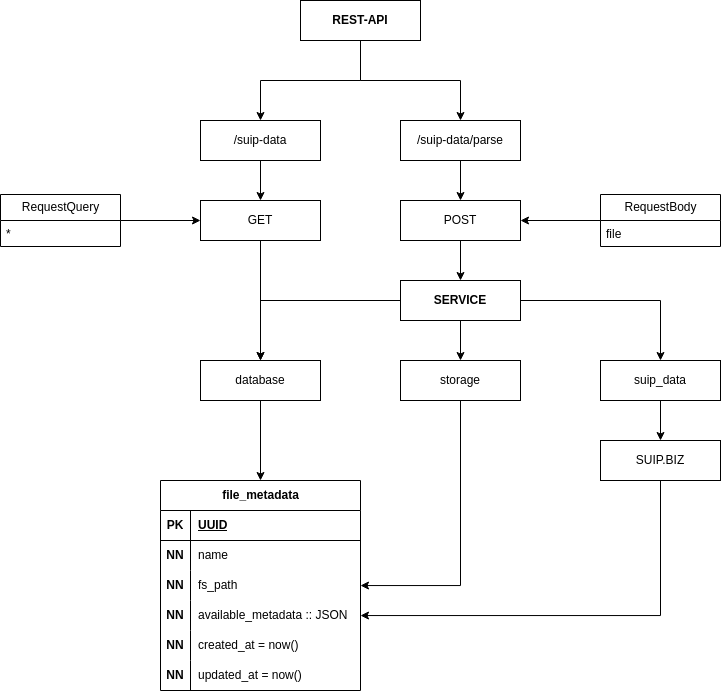

The diagram above was exported from draw.io. Its source (the exported page's mxGraphModel, read from the mxfile embedded in the PNG):
<mxGraphModel dx="1678" dy="992" grid="1" gridSize="10" guides="1" tooltips="1" connect="1" arrows="1" fold="1" page="1" pageScale="1" pageWidth="850" pageHeight="1100" math="0" shadow="0">
  <root>
    <mxCell id="0" />
    <mxCell id="1" parent="0" />
    <mxCell id="46TvxOgRQQvL3XD7Ghu--1" style="edgeStyle=orthogonalEdgeStyle;rounded=0;orthogonalLoop=1;jettySize=auto;html=1;" edge="1" parent="1" source="46TvxOgRQQvL3XD7Ghu--2" target="46TvxOgRQQvL3XD7Ghu--4">
      <mxGeometry relative="1" as="geometry" />
    </mxCell>
    <mxCell id="46TvxOgRQQvL3XD7Ghu--2" value="&lt;div&gt;&lt;span style=&quot;background-color: transparent; color: light-dark(rgb(0, 0, 0), rgb(255, 255, 255));&quot;&gt;/suip-data&lt;/span&gt;&lt;/div&gt;" style="whiteSpace=wrap;html=1;rounded=0;" vertex="1" parent="1">
      <mxGeometry x="240" y="240" width="120" height="40" as="geometry" />
    </mxCell>
    <mxCell id="46TvxOgRQQvL3XD7Ghu--3" style="edgeStyle=orthogonalEdgeStyle;rounded=0;orthogonalLoop=1;jettySize=auto;html=1;" edge="1" parent="1" source="46TvxOgRQQvL3XD7Ghu--4" target="46TvxOgRQQvL3XD7Ghu--8">
      <mxGeometry relative="1" as="geometry" />
    </mxCell>
    <mxCell id="46TvxOgRQQvL3XD7Ghu--4" value="GET" style="whiteSpace=wrap;html=1;rounded=0;" vertex="1" parent="1">
      <mxGeometry x="240" y="320" width="120" height="40" as="geometry" />
    </mxCell>
    <mxCell id="46TvxOgRQQvL3XD7Ghu--5" style="edgeStyle=orthogonalEdgeStyle;rounded=0;orthogonalLoop=1;jettySize=auto;html=1;" edge="1" parent="1" source="46TvxOgRQQvL3XD7Ghu--6" target="46TvxOgRQQvL3XD7Ghu--45">
      <mxGeometry relative="1" as="geometry" />
    </mxCell>
    <mxCell id="46TvxOgRQQvL3XD7Ghu--6" value="POST" style="whiteSpace=wrap;html=1;rounded=0;" vertex="1" parent="1">
      <mxGeometry x="440" y="320" width="120" height="40" as="geometry" />
    </mxCell>
    <mxCell id="46TvxOgRQQvL3XD7Ghu--7" style="edgeStyle=orthogonalEdgeStyle;rounded=0;orthogonalLoop=1;jettySize=auto;html=1;" edge="1" parent="1" source="46TvxOgRQQvL3XD7Ghu--8" target="46TvxOgRQQvL3XD7Ghu--9">
      <mxGeometry relative="1" as="geometry" />
    </mxCell>
    <mxCell id="46TvxOgRQQvL3XD7Ghu--8" value="&lt;div&gt;&lt;span style=&quot;background-color: transparent; color: light-dark(rgb(0, 0, 0), rgb(255, 255, 255));&quot;&gt;database&lt;/span&gt;&lt;/div&gt;" style="whiteSpace=wrap;html=1;" vertex="1" parent="1">
      <mxGeometry x="240" y="480" width="120" height="40" as="geometry" />
    </mxCell>
    <mxCell id="46TvxOgRQQvL3XD7Ghu--9" value="file_metadata" style="shape=table;startSize=30;container=1;collapsible=1;childLayout=tableLayout;fixedRows=1;rowLines=0;fontStyle=1;align=center;resizeLast=1;html=1;" vertex="1" parent="1">
      <mxGeometry x="200" y="600" width="200" height="210" as="geometry" />
    </mxCell>
    <mxCell id="46TvxOgRQQvL3XD7Ghu--10" value="" style="shape=tableRow;horizontal=0;startSize=0;swimlaneHead=0;swimlaneBody=0;fillColor=none;collapsible=0;dropTarget=0;points=[[0,0.5],[1,0.5]];portConstraint=eastwest;top=0;left=0;right=0;bottom=1;" vertex="1" parent="46TvxOgRQQvL3XD7Ghu--9">
      <mxGeometry y="30" width="200" height="30" as="geometry" />
    </mxCell>
    <mxCell id="46TvxOgRQQvL3XD7Ghu--11" value="PK" style="shape=partialRectangle;connectable=0;fillColor=none;top=0;left=0;bottom=0;right=0;fontStyle=1;overflow=hidden;whiteSpace=wrap;html=1;" vertex="1" parent="46TvxOgRQQvL3XD7Ghu--10">
      <mxGeometry width="30" height="30" as="geometry">
        <mxRectangle width="30" height="30" as="alternateBounds" />
      </mxGeometry>
    </mxCell>
    <mxCell id="46TvxOgRQQvL3XD7Ghu--12" value="UUID" style="shape=partialRectangle;connectable=0;fillColor=none;top=0;left=0;bottom=0;right=0;align=left;spacingLeft=6;fontStyle=5;overflow=hidden;whiteSpace=wrap;html=1;" vertex="1" parent="46TvxOgRQQvL3XD7Ghu--10">
      <mxGeometry x="30" width="170" height="30" as="geometry">
        <mxRectangle width="170" height="30" as="alternateBounds" />
      </mxGeometry>
    </mxCell>
    <mxCell id="46TvxOgRQQvL3XD7Ghu--13" style="shape=tableRow;horizontal=0;startSize=0;swimlaneHead=0;swimlaneBody=0;fillColor=none;collapsible=0;dropTarget=0;points=[[0,0.5],[1,0.5]];portConstraint=eastwest;top=0;left=0;right=0;bottom=0;" vertex="1" parent="46TvxOgRQQvL3XD7Ghu--9">
      <mxGeometry y="60" width="200" height="30" as="geometry" />
    </mxCell>
    <mxCell id="46TvxOgRQQvL3XD7Ghu--14" value="&lt;b&gt;NN&lt;/b&gt;" style="shape=partialRectangle;connectable=0;fillColor=none;top=0;left=0;bottom=0;right=0;editable=1;overflow=hidden;whiteSpace=wrap;html=1;" vertex="1" parent="46TvxOgRQQvL3XD7Ghu--13">
      <mxGeometry width="30" height="30" as="geometry">
        <mxRectangle width="30" height="30" as="alternateBounds" />
      </mxGeometry>
    </mxCell>
    <mxCell id="46TvxOgRQQvL3XD7Ghu--15" value="name" style="shape=partialRectangle;connectable=0;fillColor=none;top=0;left=0;bottom=0;right=0;align=left;spacingLeft=6;overflow=hidden;whiteSpace=wrap;html=1;" vertex="1" parent="46TvxOgRQQvL3XD7Ghu--13">
      <mxGeometry x="30" width="170" height="30" as="geometry">
        <mxRectangle width="170" height="30" as="alternateBounds" />
      </mxGeometry>
    </mxCell>
    <mxCell id="46TvxOgRQQvL3XD7Ghu--16" style="shape=tableRow;horizontal=0;startSize=0;swimlaneHead=0;swimlaneBody=0;fillColor=none;collapsible=0;dropTarget=0;points=[[0,0.5],[1,0.5]];portConstraint=eastwest;top=0;left=0;right=0;bottom=0;" vertex="1" parent="46TvxOgRQQvL3XD7Ghu--9">
      <mxGeometry y="90" width="200" height="30" as="geometry" />
    </mxCell>
    <mxCell id="46TvxOgRQQvL3XD7Ghu--17" value="&lt;b&gt;NN&lt;/b&gt;" style="shape=partialRectangle;connectable=0;fillColor=none;top=0;left=0;bottom=0;right=0;editable=1;overflow=hidden;whiteSpace=wrap;html=1;" vertex="1" parent="46TvxOgRQQvL3XD7Ghu--16">
      <mxGeometry width="30" height="30" as="geometry">
        <mxRectangle width="30" height="30" as="alternateBounds" />
      </mxGeometry>
    </mxCell>
    <mxCell id="46TvxOgRQQvL3XD7Ghu--18" value="fs_path" style="shape=partialRectangle;connectable=0;fillColor=none;top=0;left=0;bottom=0;right=0;align=left;spacingLeft=6;overflow=hidden;whiteSpace=wrap;html=1;" vertex="1" parent="46TvxOgRQQvL3XD7Ghu--16">
      <mxGeometry x="30" width="170" height="30" as="geometry">
        <mxRectangle width="170" height="30" as="alternateBounds" />
      </mxGeometry>
    </mxCell>
    <mxCell id="46TvxOgRQQvL3XD7Ghu--19" style="shape=tableRow;horizontal=0;startSize=0;swimlaneHead=0;swimlaneBody=0;fillColor=none;collapsible=0;dropTarget=0;points=[[0,0.5],[1,0.5]];portConstraint=eastwest;top=0;left=0;right=0;bottom=0;" vertex="1" parent="46TvxOgRQQvL3XD7Ghu--9">
      <mxGeometry y="120" width="200" height="30" as="geometry" />
    </mxCell>
    <mxCell id="46TvxOgRQQvL3XD7Ghu--20" value="&lt;b&gt;NN&lt;/b&gt;" style="shape=partialRectangle;connectable=0;fillColor=none;top=0;left=0;bottom=0;right=0;editable=1;overflow=hidden;whiteSpace=wrap;html=1;" vertex="1" parent="46TvxOgRQQvL3XD7Ghu--19">
      <mxGeometry width="30" height="30" as="geometry">
        <mxRectangle width="30" height="30" as="alternateBounds" />
      </mxGeometry>
    </mxCell>
    <mxCell id="46TvxOgRQQvL3XD7Ghu--21" value="available_metadata :: JSON" style="shape=partialRectangle;connectable=0;fillColor=none;top=0;left=0;bottom=0;right=0;align=left;spacingLeft=6;overflow=hidden;whiteSpace=wrap;html=1;" vertex="1" parent="46TvxOgRQQvL3XD7Ghu--19">
      <mxGeometry x="30" width="170" height="30" as="geometry">
        <mxRectangle width="170" height="30" as="alternateBounds" />
      </mxGeometry>
    </mxCell>
    <mxCell id="46TvxOgRQQvL3XD7Ghu--22" value="" style="shape=tableRow;horizontal=0;startSize=0;swimlaneHead=0;swimlaneBody=0;fillColor=none;collapsible=0;dropTarget=0;points=[[0,0.5],[1,0.5]];portConstraint=eastwest;top=0;left=0;right=0;bottom=0;" vertex="1" parent="46TvxOgRQQvL3XD7Ghu--9">
      <mxGeometry y="150" width="200" height="30" as="geometry" />
    </mxCell>
    <mxCell id="46TvxOgRQQvL3XD7Ghu--23" value="&lt;b&gt;NN&lt;/b&gt;" style="shape=partialRectangle;connectable=0;fillColor=none;top=0;left=0;bottom=0;right=0;editable=1;overflow=hidden;whiteSpace=wrap;html=1;" vertex="1" parent="46TvxOgRQQvL3XD7Ghu--22">
      <mxGeometry width="30" height="30" as="geometry">
        <mxRectangle width="30" height="30" as="alternateBounds" />
      </mxGeometry>
    </mxCell>
    <mxCell id="46TvxOgRQQvL3XD7Ghu--24" value="created_at = now()" style="shape=partialRectangle;connectable=0;fillColor=none;top=0;left=0;bottom=0;right=0;align=left;spacingLeft=6;overflow=hidden;whiteSpace=wrap;html=1;" vertex="1" parent="46TvxOgRQQvL3XD7Ghu--22">
      <mxGeometry x="30" width="170" height="30" as="geometry">
        <mxRectangle width="170" height="30" as="alternateBounds" />
      </mxGeometry>
    </mxCell>
    <mxCell id="46TvxOgRQQvL3XD7Ghu--25" style="shape=tableRow;horizontal=0;startSize=0;swimlaneHead=0;swimlaneBody=0;fillColor=none;collapsible=0;dropTarget=0;points=[[0,0.5],[1,0.5]];portConstraint=eastwest;top=0;left=0;right=0;bottom=0;" vertex="1" parent="46TvxOgRQQvL3XD7Ghu--9">
      <mxGeometry y="180" width="200" height="30" as="geometry" />
    </mxCell>
    <mxCell id="46TvxOgRQQvL3XD7Ghu--26" value="&lt;b&gt;NN&lt;/b&gt;" style="shape=partialRectangle;connectable=0;fillColor=none;top=0;left=0;bottom=0;right=0;editable=1;overflow=hidden;whiteSpace=wrap;html=1;" vertex="1" parent="46TvxOgRQQvL3XD7Ghu--25">
      <mxGeometry width="30" height="30" as="geometry">
        <mxRectangle width="30" height="30" as="alternateBounds" />
      </mxGeometry>
    </mxCell>
    <mxCell id="46TvxOgRQQvL3XD7Ghu--27" value="updated_at = now()" style="shape=partialRectangle;connectable=0;fillColor=none;top=0;left=0;bottom=0;right=0;align=left;spacingLeft=6;overflow=hidden;whiteSpace=wrap;html=1;" vertex="1" parent="46TvxOgRQQvL3XD7Ghu--25">
      <mxGeometry x="30" width="170" height="30" as="geometry">
        <mxRectangle width="170" height="30" as="alternateBounds" />
      </mxGeometry>
    </mxCell>
    <mxCell id="46TvxOgRQQvL3XD7Ghu--28" style="edgeStyle=orthogonalEdgeStyle;rounded=0;orthogonalLoop=1;jettySize=auto;html=1;" edge="1" parent="1" source="46TvxOgRQQvL3XD7Ghu--29" target="46TvxOgRQQvL3XD7Ghu--4">
      <mxGeometry relative="1" as="geometry" />
    </mxCell>
    <mxCell id="46TvxOgRQQvL3XD7Ghu--29" value="RequestQuery" style="swimlane;fontStyle=0;childLayout=stackLayout;horizontal=1;startSize=26;fillColor=none;horizontalStack=0;resizeParent=1;resizeParentMax=0;resizeLast=0;collapsible=1;marginBottom=0;html=1;" vertex="1" parent="1">
      <mxGeometry x="40" y="314" width="120" height="52" as="geometry" />
    </mxCell>
    <mxCell id="46TvxOgRQQvL3XD7Ghu--30" value="*" style="text;strokeColor=none;fillColor=none;align=left;verticalAlign=top;spacingLeft=4;spacingRight=4;overflow=hidden;rotatable=0;points=[[0,0.5],[1,0.5]];portConstraint=eastwest;whiteSpace=wrap;html=1;" vertex="1" parent="46TvxOgRQQvL3XD7Ghu--29">
      <mxGeometry y="26" width="120" height="26" as="geometry" />
    </mxCell>
    <mxCell id="46TvxOgRQQvL3XD7Ghu--31" style="edgeStyle=orthogonalEdgeStyle;rounded=0;orthogonalLoop=1;jettySize=auto;html=1;" edge="1" parent="1" source="46TvxOgRQQvL3XD7Ghu--32" target="46TvxOgRQQvL3XD7Ghu--6">
      <mxGeometry relative="1" as="geometry" />
    </mxCell>
    <mxCell id="46TvxOgRQQvL3XD7Ghu--32" value="RequestBody" style="swimlane;fontStyle=0;childLayout=stackLayout;horizontal=1;startSize=26;fillColor=none;horizontalStack=0;resizeParent=1;resizeParentMax=0;resizeLast=0;collapsible=1;marginBottom=0;html=1;" vertex="1" parent="1">
      <mxGeometry x="640" y="314" width="120" height="52" as="geometry" />
    </mxCell>
    <mxCell id="46TvxOgRQQvL3XD7Ghu--33" value="file" style="text;strokeColor=none;fillColor=none;align=left;verticalAlign=top;spacingLeft=4;spacingRight=4;overflow=hidden;rotatable=0;points=[[0,0.5],[1,0.5]];portConstraint=eastwest;whiteSpace=wrap;html=1;" vertex="1" parent="46TvxOgRQQvL3XD7Ghu--32">
      <mxGeometry y="26" width="120" height="26" as="geometry" />
    </mxCell>
    <mxCell id="46TvxOgRQQvL3XD7Ghu--34" style="edgeStyle=orthogonalEdgeStyle;rounded=0;orthogonalLoop=1;jettySize=auto;html=1;" edge="1" parent="1" source="46TvxOgRQQvL3XD7Ghu--35" target="46TvxOgRQQvL3XD7Ghu--16">
      <mxGeometry relative="1" as="geometry" />
    </mxCell>
    <mxCell id="46TvxOgRQQvL3XD7Ghu--35" value="&lt;div&gt;&lt;span style=&quot;background-color: transparent; color: light-dark(rgb(0, 0, 0), rgb(255, 255, 255));&quot;&gt;storage&lt;/span&gt;&lt;/div&gt;" style="whiteSpace=wrap;html=1;" vertex="1" parent="1">
      <mxGeometry x="440" y="480" width="120" height="40" as="geometry" />
    </mxCell>
    <mxCell id="46TvxOgRQQvL3XD7Ghu--36" style="edgeStyle=orthogonalEdgeStyle;rounded=0;orthogonalLoop=1;jettySize=auto;html=1;" edge="1" parent="1" source="46TvxOgRQQvL3XD7Ghu--37" target="46TvxOgRQQvL3XD7Ghu--19">
      <mxGeometry relative="1" as="geometry" />
    </mxCell>
    <mxCell id="46TvxOgRQQvL3XD7Ghu--37" value="SUIP.BIZ" style="whiteSpace=wrap;html=1;" vertex="1" parent="1">
      <mxGeometry x="640" y="560" width="120" height="40" as="geometry" />
    </mxCell>
    <mxCell id="46TvxOgRQQvL3XD7Ghu--38" style="edgeStyle=orthogonalEdgeStyle;rounded=0;orthogonalLoop=1;jettySize=auto;html=1;" edge="1" parent="1" source="46TvxOgRQQvL3XD7Ghu--39" target="46TvxOgRQQvL3XD7Ghu--6">
      <mxGeometry relative="1" as="geometry" />
    </mxCell>
    <mxCell id="46TvxOgRQQvL3XD7Ghu--39" value="&lt;div&gt;&lt;span style=&quot;background-color: transparent; color: light-dark(rgb(0, 0, 0), rgb(255, 255, 255));&quot;&gt;/suip-data/parse&lt;/span&gt;&lt;/div&gt;" style="whiteSpace=wrap;html=1;rounded=0;" vertex="1" parent="1">
      <mxGeometry x="440" y="240" width="120" height="40" as="geometry" />
    </mxCell>
    <mxCell id="46TvxOgRQQvL3XD7Ghu--40" style="edgeStyle=orthogonalEdgeStyle;rounded=0;orthogonalLoop=1;jettySize=auto;html=1;" edge="1" parent="1" source="46TvxOgRQQvL3XD7Ghu--41" target="46TvxOgRQQvL3XD7Ghu--37">
      <mxGeometry relative="1" as="geometry" />
    </mxCell>
    <mxCell id="46TvxOgRQQvL3XD7Ghu--41" value="&lt;div&gt;&lt;span style=&quot;background-color: transparent; color: light-dark(rgb(0, 0, 0), rgb(255, 255, 255));&quot;&gt;suip_data&lt;/span&gt;&lt;/div&gt;" style="whiteSpace=wrap;html=1;" vertex="1" parent="1">
      <mxGeometry x="640" y="480" width="120" height="40" as="geometry" />
    </mxCell>
    <mxCell id="46TvxOgRQQvL3XD7Ghu--42" style="edgeStyle=orthogonalEdgeStyle;rounded=0;orthogonalLoop=1;jettySize=auto;html=1;entryX=0.5;entryY=0;entryDx=0;entryDy=0;" edge="1" parent="1" source="46TvxOgRQQvL3XD7Ghu--45" target="46TvxOgRQQvL3XD7Ghu--35">
      <mxGeometry relative="1" as="geometry" />
    </mxCell>
    <mxCell id="46TvxOgRQQvL3XD7Ghu--43" style="edgeStyle=orthogonalEdgeStyle;rounded=0;orthogonalLoop=1;jettySize=auto;html=1;" edge="1" parent="1" source="46TvxOgRQQvL3XD7Ghu--45" target="46TvxOgRQQvL3XD7Ghu--41">
      <mxGeometry relative="1" as="geometry" />
    </mxCell>
    <mxCell id="46TvxOgRQQvL3XD7Ghu--44" style="edgeStyle=orthogonalEdgeStyle;rounded=0;orthogonalLoop=1;jettySize=auto;html=1;" edge="1" parent="1" source="46TvxOgRQQvL3XD7Ghu--45" target="46TvxOgRQQvL3XD7Ghu--8">
      <mxGeometry relative="1" as="geometry" />
    </mxCell>
    <mxCell id="46TvxOgRQQvL3XD7Ghu--45" value="&lt;b&gt;SERVICE&lt;/b&gt;" style="whiteSpace=wrap;html=1;rounded=0;" vertex="1" parent="1">
      <mxGeometry x="440" y="400" width="120" height="40" as="geometry" />
    </mxCell>
    <mxCell id="46TvxOgRQQvL3XD7Ghu--46" style="edgeStyle=orthogonalEdgeStyle;rounded=0;orthogonalLoop=1;jettySize=auto;html=1;" edge="1" parent="1" source="46TvxOgRQQvL3XD7Ghu--48" target="46TvxOgRQQvL3XD7Ghu--2">
      <mxGeometry relative="1" as="geometry" />
    </mxCell>
    <mxCell id="46TvxOgRQQvL3XD7Ghu--47" style="edgeStyle=orthogonalEdgeStyle;rounded=0;orthogonalLoop=1;jettySize=auto;html=1;" edge="1" parent="1" source="46TvxOgRQQvL3XD7Ghu--48" target="46TvxOgRQQvL3XD7Ghu--39">
      <mxGeometry relative="1" as="geometry" />
    </mxCell>
    <mxCell id="46TvxOgRQQvL3XD7Ghu--48" value="&lt;b&gt;REST-API&lt;/b&gt;" style="whiteSpace=wrap;html=1;rounded=0;" vertex="1" parent="1">
      <mxGeometry x="340" y="120" width="120" height="40" as="geometry" />
    </mxCell>
  </root>
</mxGraphModel>